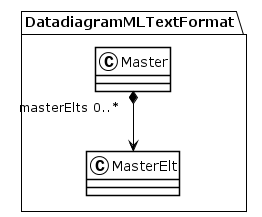

The diagram above was rendered by PlantUML. Its source (embedded in the PNG):
@startuml
!theme plain
package DatadiagramMLTextFormat {
class Master {
}
Master "masterElts 0..*" *--> MasterElt
class MasterElt {
}
}
@enduml